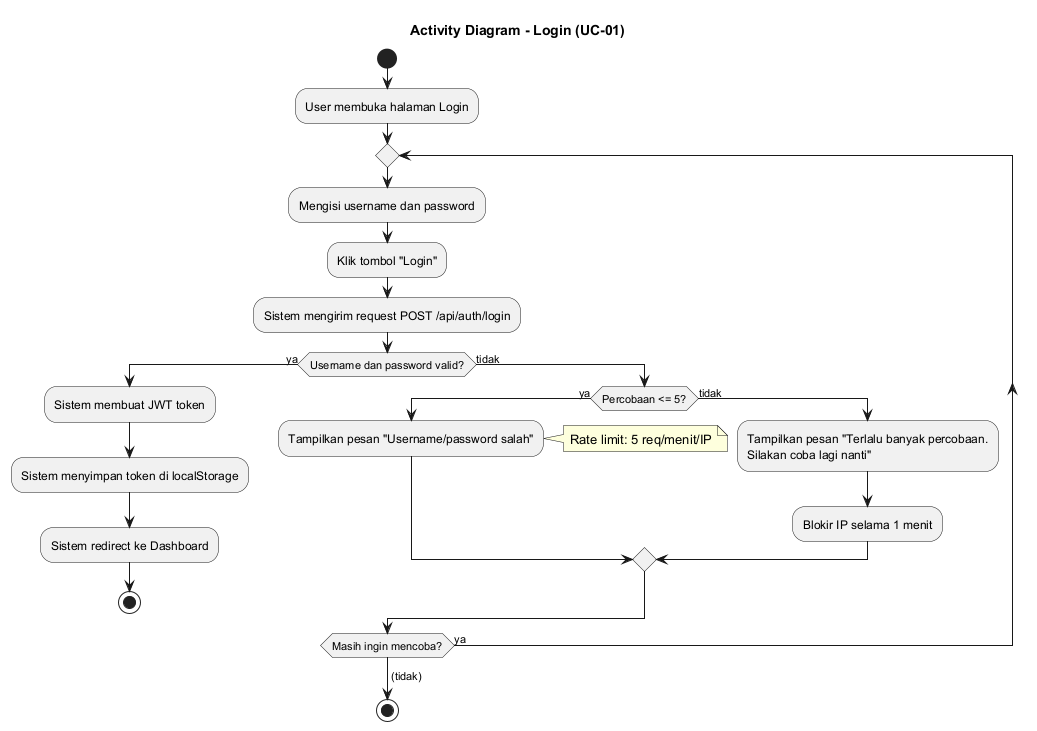

The diagram above was rendered by PlantUML. Its source (embedded in the PNG):
@startuml
title **Activity Diagram - Login (UC-01)**

start
:User membuka halaman Login;
repeat
  :Mengisi username dan password;
  :Klik tombol "Login";
  :Sistem mengirim request POST /api/auth/login;
  if (Username dan password valid?) then (ya)
    :Sistem membuat JWT token;
    :Sistem menyimpan token di localStorage;
    :Sistem redirect ke Dashboard;
    stop
  else (tidak)
    if (Percobaan <= 5?) then (ya)
      :Tampilkan pesan "Username/password salah";
      note right: Rate limit: 5 req/menit/IP
    else (tidak)
      :Tampilkan pesan "Terlalu banyak percobaan.\nSilakan coba lagi nanti";
      :Blokir IP selama 1 menit;
    endif
  endif
repeat while (Masih ingin mencoba?) is (ya)
-> (tidak);
stop
@enduml